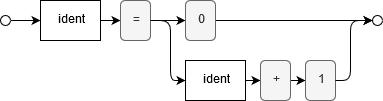

The diagram above was exported from draw.io. Its source (the exported page's mxGraphModel, read from the mxfile embedded in the PNG):
<mxGraphModel dx="1394" dy="743" grid="1" gridSize="10" guides="1" tooltips="1" connect="1" arrows="1" fold="1" page="1" pageScale="1" pageWidth="827" pageHeight="1169" math="0" shadow="0">
  <root>
    <mxCell id="0" />
    <mxCell id="1" parent="0" />
    <mxCell id="2" style="edgeStyle=orthogonalEdgeStyle;rounded=0;orthogonalLoop=1;jettySize=auto;html=1;exitX=1;exitY=0.5;exitDx=0;exitDy=0;entryX=0;entryY=0.5;entryDx=0;entryDy=0;endArrow=classic;endFill=1;" edge="1" source="3" target="6" parent="1">
      <mxGeometry relative="1" as="geometry" />
    </mxCell>
    <mxCell id="3" value="" style="ellipse;whiteSpace=wrap;html=1;aspect=fixed;" vertex="1" parent="1">
      <mxGeometry x="40" y="695" width="10" height="10" as="geometry" />
    </mxCell>
    <mxCell id="4" value="" style="ellipse;whiteSpace=wrap;html=1;aspect=fixed;" vertex="1" parent="1">
      <mxGeometry x="412" y="695" width="10" height="10" as="geometry" />
    </mxCell>
    <mxCell id="5" style="edgeStyle=orthogonalEdgeStyle;rounded=0;orthogonalLoop=1;jettySize=auto;html=1;exitX=1;exitY=0.5;exitDx=0;exitDy=0;entryX=0;entryY=0.5;entryDx=0;entryDy=0;endArrow=classic;endFill=1;" edge="1" source="6" target="8" parent="1">
      <mxGeometry relative="1" as="geometry" />
    </mxCell>
    <mxCell id="6" value="&lt;div&gt;ident&lt;/div&gt;" style="rounded=0;whiteSpace=wrap;html=1;" vertex="1" parent="1">
      <mxGeometry x="80" y="680" width="60" height="40" as="geometry" />
    </mxCell>
    <mxCell id="7" style="edgeStyle=orthogonalEdgeStyle;rounded=0;orthogonalLoop=1;jettySize=auto;html=1;exitX=1;exitY=0.5;exitDx=0;exitDy=0;entryX=0;entryY=0.5;entryDx=0;entryDy=0;endArrow=classic;endFill=1;" edge="1" source="8" target="10" parent="1">
      <mxGeometry relative="1" as="geometry" />
    </mxCell>
    <mxCell id="8" value="=" style="rounded=1;whiteSpace=wrap;html=1;fillColor=#f5f5f5;strokeColor=#666666;fontColor=#333333;" vertex="1" parent="1">
      <mxGeometry x="160" y="680" width="30" height="40" as="geometry" />
    </mxCell>
    <mxCell id="9" style="edgeStyle=orthogonalEdgeStyle;rounded=0;orthogonalLoop=1;jettySize=auto;html=1;exitX=1;exitY=0.5;exitDx=0;exitDy=0;entryX=0;entryY=0.5;entryDx=0;entryDy=0;endArrow=classic;endFill=1;" edge="1" source="10" target="4" parent="1">
      <mxGeometry relative="1" as="geometry" />
    </mxCell>
    <mxCell id="10" value="0" style="rounded=1;whiteSpace=wrap;html=1;fillColor=#f5f5f5;strokeColor=#666666;fontColor=#333333;" vertex="1" parent="1">
      <mxGeometry x="225" y="680" width="30" height="40" as="geometry" />
    </mxCell>
    <mxCell id="11" style="edgeStyle=orthogonalEdgeStyle;rounded=0;orthogonalLoop=1;jettySize=auto;html=1;exitX=1;exitY=0.5;exitDx=0;exitDy=0;entryX=0;entryY=0.5;entryDx=0;entryDy=0;endArrow=classic;endFill=1;" edge="1" source="12" target="15" parent="1">
      <mxGeometry relative="1" as="geometry" />
    </mxCell>
    <mxCell id="12" value="&lt;div&gt;ident&lt;/div&gt;" style="rounded=0;whiteSpace=wrap;html=1;" vertex="1" parent="1">
      <mxGeometry x="225" y="740" width="60" height="40" as="geometry" />
    </mxCell>
    <mxCell id="13" value="" style="endArrow=classic;html=1;entryX=0;entryY=0.5;entryDx=0;entryDy=0;" edge="1" target="12" parent="1">
      <mxGeometry width="50" height="50" relative="1" as="geometry">
        <mxPoint x="190" y="700" as="sourcePoint" />
        <mxPoint x="140" y="770" as="targetPoint" />
        <Array as="points">
          <mxPoint x="210" y="700" />
          <mxPoint x="210" y="760" />
        </Array>
      </mxGeometry>
    </mxCell>
    <mxCell id="14" style="edgeStyle=orthogonalEdgeStyle;rounded=0;orthogonalLoop=1;jettySize=auto;html=1;exitX=1;exitY=0.5;exitDx=0;exitDy=0;entryX=0;entryY=0.5;entryDx=0;entryDy=0;endArrow=classic;endFill=1;" edge="1" source="15" target="16" parent="1">
      <mxGeometry relative="1" as="geometry" />
    </mxCell>
    <mxCell id="15" value="+" style="rounded=1;whiteSpace=wrap;html=1;fillColor=#f5f5f5;strokeColor=#666666;fontColor=#333333;" vertex="1" parent="1">
      <mxGeometry x="300" y="740" width="30" height="40" as="geometry" />
    </mxCell>
    <mxCell id="16" value="1" style="rounded=1;whiteSpace=wrap;html=1;fillColor=#f5f5f5;strokeColor=#666666;fontColor=#333333;" vertex="1" parent="1">
      <mxGeometry x="345" y="740" width="30" height="40" as="geometry" />
    </mxCell>
    <mxCell id="17" value="" style="endArrow=classic;html=1;exitX=1;exitY=0.5;exitDx=0;exitDy=0;entryX=0;entryY=0.5;entryDx=0;entryDy=0;" edge="1" source="16" target="4" parent="1">
      <mxGeometry width="50" height="50" relative="1" as="geometry">
        <mxPoint x="480" y="790" as="sourcePoint" />
        <mxPoint x="375" y="620" as="targetPoint" />
        <Array as="points">
          <mxPoint x="390" y="760" />
          <mxPoint x="390" y="700" />
        </Array>
      </mxGeometry>
    </mxCell>
  </root>
</mxGraphModel>